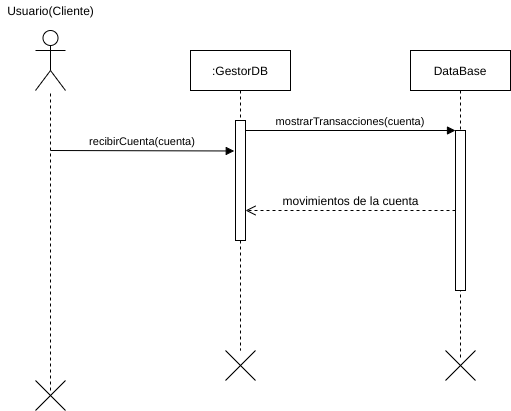

The diagram above was exported from draw.io. Its source (the exported page's mxGraphModel, read from the mxfile embedded in the PNG):
<mxGraphModel dx="1102" dy="426" grid="1" gridSize="10" guides="1" tooltips="1" connect="1" arrows="1" fold="1" page="1" pageScale="1" pageWidth="827" pageHeight="1169" math="0" shadow="0">
  <root>
    <mxCell id="3Dk6v5NdePwt-YZNnbAc-0" />
    <mxCell id="3Dk6v5NdePwt-YZNnbAc-1" parent="3Dk6v5NdePwt-YZNnbAc-0" />
    <mxCell id="F41J1OEJ4BH8lix8qdcY-0" value="" style="shape=umlActor;verticalLabelPosition=bottom;verticalAlign=top;html=1;outlineConnect=0;" parent="3Dk6v5NdePwt-YZNnbAc-1" vertex="1">
      <mxGeometry x="145" y="60" width="30" height="60" as="geometry" />
    </mxCell>
    <mxCell id="F41J1OEJ4BH8lix8qdcY-1" value="Usuario(Cliente)" style="text;html=1;align=center;verticalAlign=middle;resizable=0;points=[];autosize=1;" parent="3Dk6v5NdePwt-YZNnbAc-1" vertex="1">
      <mxGeometry x="110" y="30" width="100" height="20" as="geometry" />
    </mxCell>
    <mxCell id="F41J1OEJ4BH8lix8qdcY-2" value="" style="endArrow=none;dashed=1;html=1;" parent="3Dk6v5NdePwt-YZNnbAc-1" target="F41J1OEJ4BH8lix8qdcY-0" edge="1">
      <mxGeometry width="50" height="50" relative="1" as="geometry">
        <mxPoint x="160" y="420" as="sourcePoint" />
        <mxPoint x="190" y="150" as="targetPoint" />
      </mxGeometry>
    </mxCell>
    <mxCell id="F41J1OEJ4BH8lix8qdcY-3" value=":GestorDB" style="shape=umlLifeline;perimeter=lifelinePerimeter;container=1;collapsible=0;recursiveResize=0;rounded=0;shadow=0;strokeWidth=1;" parent="3Dk6v5NdePwt-YZNnbAc-1" vertex="1">
      <mxGeometry x="300" y="80" width="100" height="300" as="geometry" />
    </mxCell>
    <mxCell id="F41J1OEJ4BH8lix8qdcY-4" value="" style="points=[];perimeter=orthogonalPerimeter;rounded=0;shadow=0;strokeWidth=1;" parent="F41J1OEJ4BH8lix8qdcY-3" vertex="1">
      <mxGeometry x="45" y="70" width="10" height="120" as="geometry" />
    </mxCell>
    <mxCell id="F41J1OEJ4BH8lix8qdcY-5" value="DataBase" style="shape=umlLifeline;perimeter=lifelinePerimeter;container=1;collapsible=0;recursiveResize=0;rounded=0;shadow=0;strokeWidth=1;" parent="3Dk6v5NdePwt-YZNnbAc-1" vertex="1">
      <mxGeometry x="520" y="80" width="100" height="310" as="geometry" />
    </mxCell>
    <mxCell id="F41J1OEJ4BH8lix8qdcY-6" value="" style="points=[];perimeter=orthogonalPerimeter;rounded=0;shadow=0;strokeWidth=1;" parent="F41J1OEJ4BH8lix8qdcY-5" vertex="1">
      <mxGeometry x="45" y="80" width="10" height="160" as="geometry" />
    </mxCell>
    <mxCell id="F41J1OEJ4BH8lix8qdcY-7" value="mostrarTransacciones(cuenta)" style="verticalAlign=bottom;endArrow=block;entryX=0;entryY=0;shadow=0;strokeWidth=1;" parent="3Dk6v5NdePwt-YZNnbAc-1" source="F41J1OEJ4BH8lix8qdcY-4" target="F41J1OEJ4BH8lix8qdcY-6" edge="1">
      <mxGeometry relative="1" as="geometry">
        <mxPoint x="565" y="140" as="sourcePoint" />
      </mxGeometry>
    </mxCell>
    <mxCell id="F41J1OEJ4BH8lix8qdcY-8" value="" style="verticalAlign=bottom;endArrow=open;dashed=1;endSize=8;shadow=0;strokeWidth=1;" parent="3Dk6v5NdePwt-YZNnbAc-1" source="F41J1OEJ4BH8lix8qdcY-6" target="F41J1OEJ4BH8lix8qdcY-4" edge="1">
      <mxGeometry relative="1" as="geometry">
        <mxPoint x="530" y="237" as="targetPoint" />
        <mxPoint x="359.9999999999999" y="276" as="sourcePoint" />
      </mxGeometry>
    </mxCell>
    <mxCell id="F41J1OEJ4BH8lix8qdcY-9" value="recibirCuenta(cuenta)" style="verticalAlign=bottom;endArrow=block;shadow=0;strokeWidth=1;entryX=-0.124;entryY=0.254;entryDx=0;entryDy=0;entryPerimeter=0;" parent="3Dk6v5NdePwt-YZNnbAc-1" target="F41J1OEJ4BH8lix8qdcY-4" edge="1">
      <mxGeometry relative="1" as="geometry">
        <mxPoint x="160" y="180" as="sourcePoint" />
        <mxPoint x="310" y="180" as="targetPoint" />
      </mxGeometry>
    </mxCell>
    <mxCell id="F41J1OEJ4BH8lix8qdcY-10" value="movimientos de la cuenta" style="text;html=1;align=center;verticalAlign=middle;resizable=0;points=[];autosize=1;" parent="3Dk6v5NdePwt-YZNnbAc-1" vertex="1">
      <mxGeometry x="385" y="220" width="150" height="20" as="geometry" />
    </mxCell>
    <mxCell id="F41J1OEJ4BH8lix8qdcY-11" value="" style="shape=umlDestroy;" parent="3Dk6v5NdePwt-YZNnbAc-1" vertex="1">
      <mxGeometry x="145" y="410" width="30" height="30" as="geometry" />
    </mxCell>
    <mxCell id="F41J1OEJ4BH8lix8qdcY-12" value="" style="shape=umlDestroy;" parent="3Dk6v5NdePwt-YZNnbAc-1" vertex="1">
      <mxGeometry x="335" y="380" width="30" height="30" as="geometry" />
    </mxCell>
    <mxCell id="F41J1OEJ4BH8lix8qdcY-13" value="" style="shape=umlDestroy;" parent="3Dk6v5NdePwt-YZNnbAc-1" vertex="1">
      <mxGeometry x="555" y="380" width="30" height="30" as="geometry" />
    </mxCell>
  </root>
</mxGraphModel>